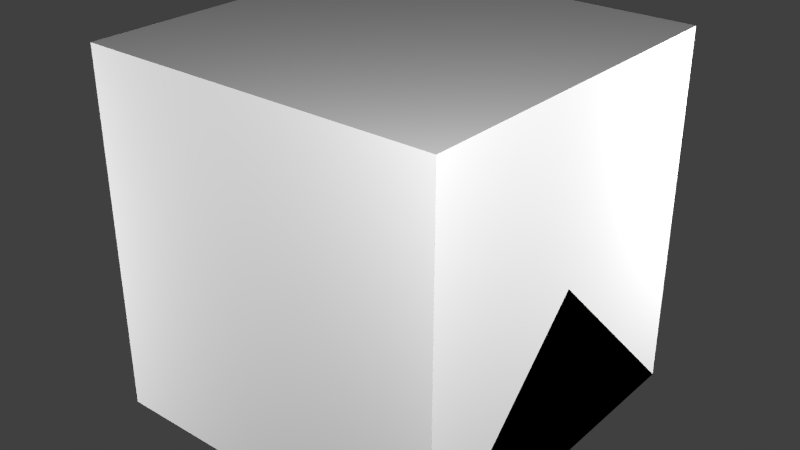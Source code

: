 # Source: SconceLamp.blend  (saved by Blender 2.72.0; exported with 4.5.12 LTS)
import bpy
from mathutils import Matrix  # noqa: F401  (used for matrix-valued properties, if any)

bpy.ops.wm.read_factory_settings(use_empty=True)
scene = bpy.context.scene
scene.name = 'Scene'

# ---- collections
col_collection_1 = bpy.data.collections.new('Collection 1'); scene.collection.children.link(col_collection_1)

# ---- materials (node trees are filled in below, after node groups)
mat_material = bpy.data.materials.new('Material')
mat_material.alpha_threshold = 0.0
mat_material.use_transparent_shadow = False
mat_material.roughness = 0.5
mat_material.line_color = (0.0, 0.0, 0.0, 1.0)

# ---- material node trees

# ---- world
world_world = bpy.data.worlds.new('World'); scene.world = world_world
world_world.color = (0.05088, 0.05088, 0.05088)
world_world.use_sun_shadow = False
world_world.sun_shadow_jitter_overblur = 0.0
world_world.cycles.sampling_method = 'MANUAL'
world_world.cycles.sample_map_resolution = 256

# ---- lights
light_point3 = bpy.data.lights.new('Point3', 'POINT')
light_point3.transmission_factor = 0.0
light_point3.energy = 100.0
light_point3.shadow_buffer_clip_start = 0.5
light_point3.shadow_soft_size = 0.1
light_point3.shadow_maximum_resolution = 0.006
light_point3.use_absolute_resolution = True
light_point3.cycles.use_multiple_importance_sampling = False
light_point2 = bpy.data.lights.new('Point2', 'POINT')
light_point2.transmission_factor = 0.0
light_point2.energy = 100.0
light_point2.shadow_buffer_clip_start = 0.5
light_point2.shadow_soft_size = 0.1
light_point2.shadow_maximum_resolution = 0.006
light_point2.use_absolute_resolution = True
light_point2.cycles.use_multiple_importance_sampling = False
light_point1 = bpy.data.lights.new('Point1', 'POINT')
light_point1.transmission_factor = 0.0
light_point1.energy = 100.0
light_point1.shadow_buffer_clip_start = 0.5
light_point1.shadow_soft_size = 0.1
light_point1.shadow_maximum_resolution = 0.006
light_point1.use_absolute_resolution = True
light_point1.cycles.use_multiple_importance_sampling = False
light_point0 = bpy.data.lights.new('Point0', 'POINT')
light_point0.transmission_factor = 0.0
light_point0.energy = 100.0
light_point0.shadow_buffer_clip_start = 0.5
light_point0.shadow_soft_size = 0.1
light_point0.shadow_maximum_resolution = 0.006
light_point0.use_absolute_resolution = True
light_point0.cycles.use_multiple_importance_sampling = False

# ---- meshes
me_lightalpha = bpy.data.meshes.new('lightAlpha')
me_lightalpha.from_pydata([(-0.5, -0.5, 0.0), (0.5, -0.5, 0.0), (-0.5, 0.5, 0.0), (0.5, 0.5, 0.0)], [], [(0, 1, 3, 2)])
_uv = me_lightalpha.uv_layers.new(name='UVMap')
_uv.uv.foreach_set('vector', [0.0, 0.0, 0.5, 0.0, 0.5, 0.5, 0.0, 0.5])
me_lightalpha.use_remesh_preserve_volume = False
me_lightalpha.use_remesh_preserve_attributes = False
me_lightalpha.use_mirror_vertex_groups = False
me_lightalpha.update()
me_lamp = bpy.data.meshes.new('lamp')
me_lamp.from_pydata([(-0.125, -0.125, 0.0), (0.125, -0.125, 0.0), (-0.125, 0.125, 0.0), (0.125, 0.125, 0.0)], [], [(0, 1, 3, 2)])
_uv = me_lamp.uv_layers.new(name='UVMap')
_uv.uv.foreach_set('vector', [0.0, 0.0, 1.0, 0.0, 1.0, 1.0, 0.0, 1.0])
me_lamp.use_remesh_preserve_volume = False
me_lamp.use_remesh_preserve_attributes = False
me_lamp.use_mirror_vertex_groups = False
me_lamp.update()
me_socket = bpy.data.meshes.new('socket')
me_socket.from_pydata([(0.25, 0.25, 0.0625), (0.125, 0.25, 0.1875), (0.0, 0.25, 0.25), (-0.125, 0.25, 0.1875), (-0.25, 0.25, 0.0625), (-0.125, -0.25, 0.0), (-0.0625, -0.25, 0.0625), (0.0, -0.25, 0.09375), (0.0625, -0.25, 0.0625), (0.125, -0.25, 0.0), (-0.125, 0.1875, 0.0), (-0.09375, 0.1875, 0.0), (-0.125, 0.1875, 0.1562), (-0.09375, 0.1875, 0.1562), (0.09375, 0.1875, 0.0), (0.125, 0.1875, 0.0), (0.09375, 0.1875, 0.1562), (0.125, 0.1875, 0.1562), (-0.0625, 0.0, 0.1562)], [], [(7, 6, 3, 2), (9, 8, 1, 0), (8, 7, 2, 1), (6, 5, 4, 3), (11, 10, 12, 13), (15, 14, 16, 17)])
_uv = me_socket.uv_layers.new(name='UVMap')
_uv.uv.foreach_set('vector', [0.25, 0.5, 0.125, 0.5, 0.125, 1.0, 0.25, 1.0, 0.5, 0.5, 0.375, 0.5, 0.375, 1.0, 0.5, 1.0, 0.375, 0.5, 0.25, 0.5, 0.25, 1.0, 0.375, 1.0, 0.125, 0.5, 0.0, 0.5, 0.0, 1.0, 0.125, 1.0, 0.1328, 0.5703, 0.1172, 0.5703, 0.1172, 0.5156, 0.1328, 0.5156, 0.3828, 0.5703, 0.3672, 0.5703, 0.3672, 0.5156, 0.3828, 0.5156])
me_socket.materials.append(None)
me_socket.use_remesh_preserve_volume = False
me_socket.use_remesh_preserve_attributes = False
me_socket.use_mirror_vertex_groups = False
me_socket.update()
me_cube_002 = bpy.data.meshes.new('Cube.002')
me_cube_002.from_pydata([(0.5, 0.5, 0.0), (0.5, -0.5, 0.0), (-0.5, -0.5, 0.0), (-0.5, 0.5, 0.0), (0.5, -3.129e-07, 0.5), (-0.5, 7.451e-08, 0.5)], [], [(0, 1, 2, 3), (1, 4, 5, 2), (0, 4, 1), (2, 5, 3), (4, 0, 3, 5)])
me_cube_002.materials.append(mat_material)
me_cube_002.use_remesh_preserve_volume = False
me_cube_002.use_remesh_preserve_attributes = False
me_cube_002.use_mirror_vertex_groups = False
me_cube_002.update()
me_cube_001 = bpy.data.meshes.new('Cube.001')
me_cube_001.from_pydata([(0.5, 0.5, 0.0), (0.5, -0.5, 0.0), (-0.5, -0.5, 0.0), (-0.5, 0.5, 0.0), (-8.196e-08, -1.192e-07, 0.5)], [], [(0, 1, 2, 3), (0, 4, 1), (1, 4, 2), (2, 4, 3), (4, 0, 3)])
me_cube_001.materials.append(mat_material)
me_cube_001.use_remesh_preserve_volume = False
me_cube_001.use_remesh_preserve_attributes = False
me_cube_001.use_mirror_vertex_groups = False
me_cube_001.update()
me_cube = bpy.data.meshes.new('Cube')
me_cube.from_pydata([(0.5, 0.5, 0.0), (0.5, -0.5, 0.0), (-0.5, -0.5, 0.0), (-0.5, 0.5, 0.0), (0.5, 0.5, 1.0), (0.5, -0.5, 1.0), (-0.5, -0.5, 1.0), (-0.5, 0.5, 1.0)], [], [(0, 1, 2, 3), (4, 7, 6, 5), (0, 4, 5, 1), (1, 5, 6, 2), (2, 6, 7, 3), (4, 0, 3, 7)])
me_cube.materials.append(mat_material)
me_cube.use_remesh_preserve_volume = False
me_cube.use_remesh_preserve_attributes = False
me_cube.use_mirror_vertex_groups = False
me_cube.update()

# ---- objects
ob_lightalpha = bpy.data.objects.new('lightAlpha', me_lightalpha)
ob_lamp = bpy.data.objects.new('lamp', me_lamp)
ob_socket = bpy.data.objects.new('socket', me_socket)
ob_point3 = bpy.data.objects.new('Point3', light_point3)
ob_point2 = bpy.data.objects.new('Point2', light_point2)
ob_point1 = bpy.data.objects.new('Point1', light_point1)
ob_point0 = bpy.data.objects.new('Point0', light_point0)
ob_minecraft_2_edge_connectivity = bpy.data.objects.new('Minecraft 2 Edge Connectivity', me_cube_002)
ob_minecraft_4_edge_connectivity = bpy.data.objects.new('Minecraft 4 Edge Connectivity', me_cube_001)
ob_minecraft_block = bpy.data.objects.new('Minecraft Block', me_cube)

# ---- transforms, parenting, visibility, modifiers, constraints
ob_lightalpha.location = (0.0, 0.0, 0.007812)
ob_lightalpha.lineart.crease_threshold = 0.0
ob_lamp.location = (0.0, 0.0, 0.03125)
ob_lamp.lineart.crease_threshold = 0.0
ob_socket.location = (0.0, -0.0625, 0.0)
ob_socket.lineart.crease_threshold = 0.0
ob_point3.location = (-1.642, -1.35, 0.5249)
ob_point3.hide_select = True
ob_point3.lineart.crease_threshold = 0.0
ob_point2.location = (1.358, 1.15, 0.9104)
ob_point2.hide_select = True
ob_point2.lineart.crease_threshold = 0.0
ob_point1.location = (-0.3924, 1.15, -0.7251)
ob_point1.hide_select = True
ob_point1.lineart.crease_threshold = 0.0
ob_point0.location = (1.354, -1.362, 1.556)
ob_point0.hide_select = True
ob_point0.lineart.crease_threshold = 0.0
ob_minecraft_2_edge_connectivity.location = (0.0, 0.0, 0.0)
ob_minecraft_2_edge_connectivity.lock_location = (True, True, True)
ob_minecraft_2_edge_connectivity.lock_rotation = (True, True, True)
ob_minecraft_2_edge_connectivity.lock_rotations_4d = False
ob_minecraft_2_edge_connectivity.lock_scale = (True, True, True)
ob_minecraft_2_edge_connectivity.empty_display_type = 'ARROWS'
ob_minecraft_2_edge_connectivity.hide_select = True
ob_minecraft_2_edge_connectivity.display_type = 'WIRE'
ob_minecraft_2_edge_connectivity.lineart.crease_threshold = 0.0
ob_minecraft_4_edge_connectivity.location = (0.0, 0.0, 0.0)
ob_minecraft_4_edge_connectivity.lock_location = (True, True, True)
ob_minecraft_4_edge_connectivity.lock_rotation = (True, True, True)
ob_minecraft_4_edge_connectivity.lock_rotations_4d = False
ob_minecraft_4_edge_connectivity.lock_scale = (True, True, True)
ob_minecraft_4_edge_connectivity.empty_display_type = 'ARROWS'
ob_minecraft_4_edge_connectivity.hide_select = True
ob_minecraft_4_edge_connectivity.display_type = 'WIRE'
ob_minecraft_4_edge_connectivity.lineart.crease_threshold = 0.0
ob_minecraft_block.location = (0.0, 0.0, 0.0)
ob_minecraft_block.lock_location = (True, True, True)
ob_minecraft_block.lock_rotation = (True, True, True)
ob_minecraft_block.lock_rotations_4d = False
ob_minecraft_block.lock_scale = (True, True, True)
ob_minecraft_block.empty_display_type = 'ARROWS'
ob_minecraft_block.hide_select = True
ob_minecraft_block.display_type = 'WIRE'
ob_minecraft_block.lineart.crease_threshold = 0.0

# ---- collection membership
col_collection_1.objects.link(ob_lightalpha)
col_collection_1.objects.link(ob_lamp)
col_collection_1.objects.link(ob_socket)
col_collection_1.objects.link(ob_point3)
col_collection_1.objects.link(ob_point2)
col_collection_1.objects.link(ob_point1)
col_collection_1.objects.link(ob_point0)
col_collection_1.objects.link(ob_minecraft_2_edge_connectivity)
col_collection_1.objects.link(ob_minecraft_4_edge_connectivity)
col_collection_1.objects.link(ob_minecraft_block)

# ---- scene / render settings (as saved in the file)
scene.frame_start = 1; scene.frame_end = 250; scene.frame_set(1)
scene.render.engine = 'BLENDER_EEVEE_NEXT'
scene.render.image_settings.color_mode = 'RGB'
scene.render.image_settings.compression = 90
scene.render.resolution_percentage = 50
scene.render.dither_intensity = 0.0
scene.render.bake_margin = 2
scene.cycles.use_denoising = False
scene.cycles.samples = 10
scene.cycles.sampling_pattern = 'TABULATED_SOBOL'
scene.cycles.light_sampling_threshold = 0.0
scene.cycles.use_adaptive_sampling = False
scene.cycles.use_light_tree = False
scene.cycles.blur_glossy = 0.0
scene.cycles.volume_bounces = 1
scene.cycles.pixel_filter_type = 'GAUSSIAN'
scene.cycles.sample_clamp_indirect = 0.0
scene.view_settings.view_transform = 'Standard'
bpy.context.view_layer.update()

# ---- added for rendering (the .blend has no active camera): camera
cam_auto = bpy.data.cameras.new('AutoCamera')
cam_auto.lens = 50.0
cam_auto.sensor_width = 36.0
cam_auto.clip_end = 1000.0
ob_auto_camera = bpy.data.objects.new('AutoCamera', cam_auto)
scene.collection.objects.link(ob_auto_camera)
ob_auto_camera.location = (1.60254, -1.92304, 1.78203)
ob_auto_camera.rotation_euler = (1.09748, -7.21219e-08, 0.694738)
scene.camera = ob_auto_camera
bpy.context.view_layer.update()
